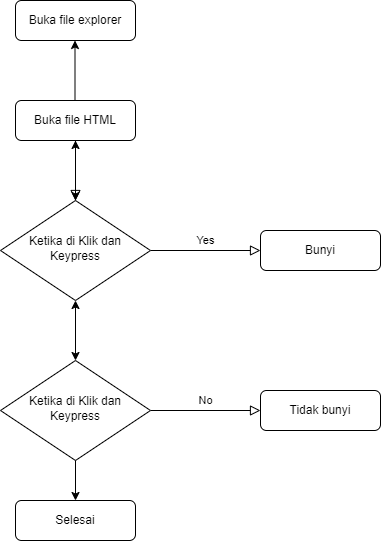

The diagram above was exported from draw.io. Its source (the exported page's mxGraphModel, read from the mxfile embedded in the PNG):
<mxGraphModel dx="1050" dy="1691" grid="1" gridSize="10" guides="1" tooltips="1" connect="1" arrows="1" fold="1" page="1" pageScale="1" pageWidth="827" pageHeight="1169" math="0" shadow="0">
  <root>
    <mxCell id="WIyWlLk6GJQsqaUBKTNV-0" />
    <mxCell id="WIyWlLk6GJQsqaUBKTNV-1" parent="WIyWlLk6GJQsqaUBKTNV-0" />
    <mxCell id="WIyWlLk6GJQsqaUBKTNV-2" value="" style="rounded=0;html=1;jettySize=auto;orthogonalLoop=1;fontSize=11;endArrow=block;endFill=0;endSize=8;strokeWidth=1;shadow=0;labelBackgroundColor=none;edgeStyle=orthogonalEdgeStyle;" parent="WIyWlLk6GJQsqaUBKTNV-1" source="WIyWlLk6GJQsqaUBKTNV-3" target="WIyWlLk6GJQsqaUBKTNV-6" edge="1">
      <mxGeometry relative="1" as="geometry" />
    </mxCell>
    <mxCell id="Ppv7glVYGVSIZqCBRh7u-0" value="" style="edgeStyle=orthogonalEdgeStyle;rounded=0;orthogonalLoop=1;jettySize=auto;html=1;" edge="1" parent="WIyWlLk6GJQsqaUBKTNV-1" source="WIyWlLk6GJQsqaUBKTNV-3" target="WIyWlLk6GJQsqaUBKTNV-6">
      <mxGeometry relative="1" as="geometry" />
    </mxCell>
    <mxCell id="WIyWlLk6GJQsqaUBKTNV-3" value="Buka file HTML" style="rounded=1;whiteSpace=wrap;html=1;fontSize=12;glass=0;strokeWidth=1;shadow=0;" parent="WIyWlLk6GJQsqaUBKTNV-1" vertex="1">
      <mxGeometry x="185" y="50" width="120" height="40" as="geometry" />
    </mxCell>
    <mxCell id="WIyWlLk6GJQsqaUBKTNV-5" value="Yes" style="edgeStyle=orthogonalEdgeStyle;rounded=0;html=1;jettySize=auto;orthogonalLoop=1;fontSize=11;endArrow=block;endFill=0;endSize=8;strokeWidth=1;shadow=0;labelBackgroundColor=none;" parent="WIyWlLk6GJQsqaUBKTNV-1" source="WIyWlLk6GJQsqaUBKTNV-6" target="WIyWlLk6GJQsqaUBKTNV-7" edge="1">
      <mxGeometry y="10" relative="1" as="geometry">
        <mxPoint as="offset" />
      </mxGeometry>
    </mxCell>
    <mxCell id="Ppv7glVYGVSIZqCBRh7u-4" value="" style="edgeStyle=orthogonalEdgeStyle;rounded=0;orthogonalLoop=1;jettySize=auto;html=1;" edge="1" parent="WIyWlLk6GJQsqaUBKTNV-1" source="WIyWlLk6GJQsqaUBKTNV-6" target="WIyWlLk6GJQsqaUBKTNV-3">
      <mxGeometry relative="1" as="geometry" />
    </mxCell>
    <mxCell id="WIyWlLk6GJQsqaUBKTNV-6" value="Ketika di Klik dan Keypress" style="rhombus;whiteSpace=wrap;html=1;shadow=0;fontFamily=Helvetica;fontSize=12;align=center;strokeWidth=1;spacing=6;spacingTop=-4;" parent="WIyWlLk6GJQsqaUBKTNV-1" vertex="1">
      <mxGeometry x="170" y="150" width="150" height="100" as="geometry" />
    </mxCell>
    <mxCell id="WIyWlLk6GJQsqaUBKTNV-7" value="Bunyi" style="rounded=1;whiteSpace=wrap;html=1;fontSize=12;glass=0;strokeWidth=1;shadow=0;" parent="WIyWlLk6GJQsqaUBKTNV-1" vertex="1">
      <mxGeometry x="430" y="180" width="120" height="40" as="geometry" />
    </mxCell>
    <mxCell id="WIyWlLk6GJQsqaUBKTNV-9" value="No" style="edgeStyle=orthogonalEdgeStyle;rounded=0;html=1;jettySize=auto;orthogonalLoop=1;fontSize=11;endArrow=block;endFill=0;endSize=8;strokeWidth=1;shadow=0;labelBackgroundColor=none;" parent="WIyWlLk6GJQsqaUBKTNV-1" source="WIyWlLk6GJQsqaUBKTNV-10" target="WIyWlLk6GJQsqaUBKTNV-12" edge="1">
      <mxGeometry y="10" relative="1" as="geometry">
        <mxPoint as="offset" />
      </mxGeometry>
    </mxCell>
    <mxCell id="WIyWlLk6GJQsqaUBKTNV-10" value="Ketika di Klik dan Keypress" style="rhombus;whiteSpace=wrap;html=1;shadow=0;fontFamily=Helvetica;fontSize=12;align=center;strokeWidth=1;spacing=6;spacingTop=-4;" parent="WIyWlLk6GJQsqaUBKTNV-1" vertex="1">
      <mxGeometry x="170" y="310" width="150" height="100" as="geometry" />
    </mxCell>
    <mxCell id="WIyWlLk6GJQsqaUBKTNV-11" value="Selesai" style="rounded=1;whiteSpace=wrap;html=1;fontSize=12;glass=0;strokeWidth=1;shadow=0;" parent="WIyWlLk6GJQsqaUBKTNV-1" vertex="1">
      <mxGeometry x="185" y="450" width="120" height="40" as="geometry" />
    </mxCell>
    <mxCell id="WIyWlLk6GJQsqaUBKTNV-12" value="Tidak bunyi" style="rounded=1;whiteSpace=wrap;html=1;fontSize=12;glass=0;strokeWidth=1;shadow=0;" parent="WIyWlLk6GJQsqaUBKTNV-1" vertex="1">
      <mxGeometry x="430" y="340" width="120" height="40" as="geometry" />
    </mxCell>
    <mxCell id="Ppv7glVYGVSIZqCBRh7u-2" value="Buka file explorer" style="rounded=1;whiteSpace=wrap;html=1;fontSize=12;glass=0;strokeWidth=1;shadow=0;" vertex="1" parent="WIyWlLk6GJQsqaUBKTNV-1">
      <mxGeometry x="185" y="-50" width="120" height="40" as="geometry" />
    </mxCell>
    <mxCell id="Ppv7glVYGVSIZqCBRh7u-5" value="" style="edgeStyle=orthogonalEdgeStyle;rounded=0;orthogonalLoop=1;jettySize=auto;html=1;" edge="1" parent="WIyWlLk6GJQsqaUBKTNV-1">
      <mxGeometry relative="1" as="geometry">
        <mxPoint x="244.5" y="50" as="sourcePoint" />
        <mxPoint x="244.5" y="-10" as="targetPoint" />
      </mxGeometry>
    </mxCell>
    <mxCell id="Ppv7glVYGVSIZqCBRh7u-9" value="" style="endArrow=classic;startArrow=classic;html=1;rounded=0;entryX=0.5;entryY=1;entryDx=0;entryDy=0;exitX=0.5;exitY=0;exitDx=0;exitDy=0;" edge="1" parent="WIyWlLk6GJQsqaUBKTNV-1" source="WIyWlLk6GJQsqaUBKTNV-10" target="WIyWlLk6GJQsqaUBKTNV-6">
      <mxGeometry width="50" height="50" relative="1" as="geometry">
        <mxPoint x="390" y="300" as="sourcePoint" />
        <mxPoint x="440" y="250" as="targetPoint" />
      </mxGeometry>
    </mxCell>
    <mxCell id="Ppv7glVYGVSIZqCBRh7u-10" value="" style="endArrow=classic;html=1;rounded=0;exitX=0.5;exitY=1;exitDx=0;exitDy=0;entryX=0.5;entryY=0;entryDx=0;entryDy=0;" edge="1" parent="WIyWlLk6GJQsqaUBKTNV-1" source="WIyWlLk6GJQsqaUBKTNV-10" target="WIyWlLk6GJQsqaUBKTNV-11">
      <mxGeometry width="50" height="50" relative="1" as="geometry">
        <mxPoint x="390" y="300" as="sourcePoint" />
        <mxPoint x="440" y="250" as="targetPoint" />
      </mxGeometry>
    </mxCell>
  </root>
</mxGraphModel>